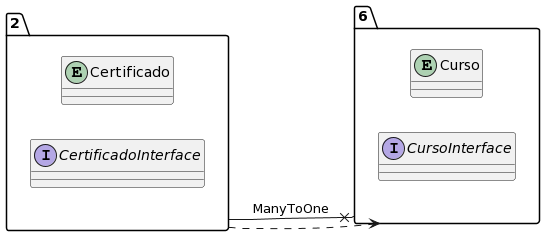

The diagram above was rendered by PlantUML. Its source (embedded in the PNG):
@startuml
allow_mixing
left to right direction
package "2"{
entity Certificado
interface CertificadoInterface

}
package "6"{
entity Curso
interface CursoInterface

}
"2" --x "6":ManyToOne
"2" ..> "6"
@enduml